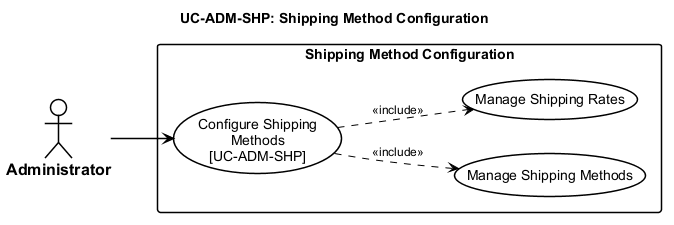

The diagram above was rendered by PlantUML. Its source (embedded in the PNG):
@startuml usecase-shipping-method
left to right direction

<style>
  root {
    FontName "Arial"
    FontSize 14
    Shadowing 0
  }
  actor {
    BackGroundColor #FFFFFF
    LineColor #000000
    LineThickness 1.5
    FontColor #000000
    FontStyle bold
    FontSize 16
  }
  usecase {
    BackGroundColor #FFFFFF
    LineColor #000000
    LineThickness 1.5
    FontColor #000000
  }
  rectangle {
    BackGroundColor #FFFFFF
    LineColor #000000
    LineThickness 1.5
    FontStyle bold
  }
  arrow {
    LineColor #000000
    LineThickness 1.5
    FontSize 12
  }
</style>
title UC-ADM-SHP: Shipping Method Configuration

actor "Administrator" as Admin

rectangle "Shipping Method Configuration" {
  usecase "Configure Shipping\nMethods\n[UC-ADM-SHP]" as UC_MAIN
  usecase "Manage Shipping Methods" as UC_SUB_1
  usecase "Manage Shipping Rates" as UC_SUB_2

  UC_MAIN ..> UC_SUB_1 : <<include>>
  UC_MAIN ..> UC_SUB_2 : <<include>>
}

Admin --> UC_MAIN

@enduml